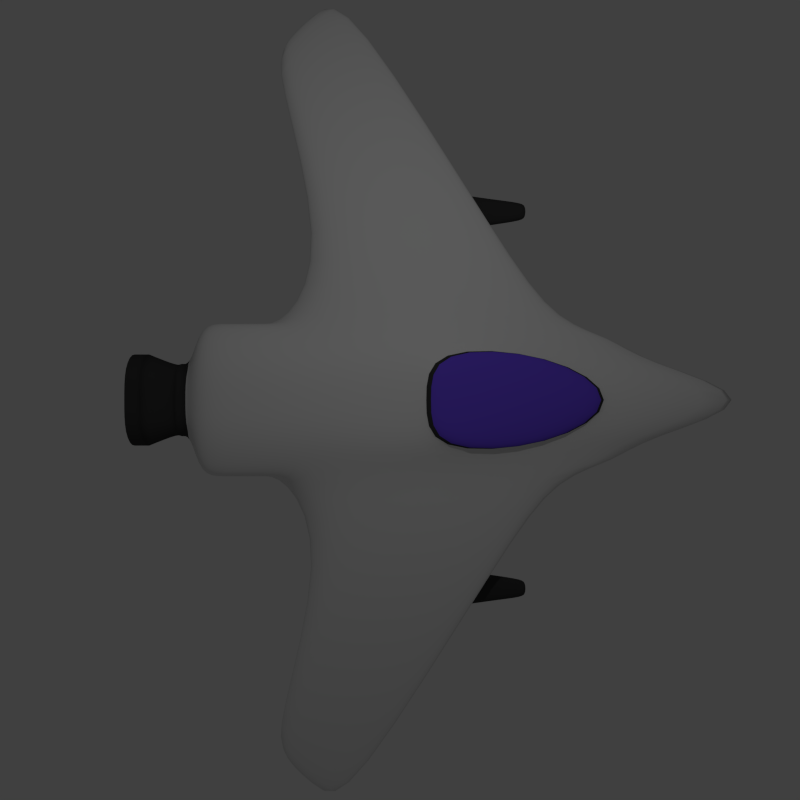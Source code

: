 # Source: hawk.blend  (saved by Blender 2.66.1; exported with 4.5.12 LTS)
import bpy
from mathutils import Matrix  # noqa: F401  (used for matrix-valued properties, if any)

bpy.ops.wm.read_factory_settings(use_empty=True)
scene = bpy.context.scene
scene.name = 'Scene'

# ---- collections
col_collection_1 = bpy.data.collections.new('Collection 1'); scene.collection.children.link(col_collection_1)

# ---- materials (node trees are filled in below, after node groups)
mat_material = bpy.data.materials.new('Material')
mat_material.alpha_threshold = 0.0
mat_material.use_transparent_shadow = False
mat_material.diffuse_color = (0.1564, 0.07868, 0.8, 1.0)
mat_material.roughness = 0.5
mat_material.line_color = (0.0, 0.0, 0.0, 1.0)
mat_material_001 = bpy.data.materials.new('Material.001')
mat_material_001.alpha_threshold = 0.0
mat_material_001.use_transparent_shadow = False
mat_material_001.roughness = 0.5
mat_material_001.line_color = (0.0, 0.0, 0.0, 1.0)
mat_material_002 = bpy.data.materials.new('Material.002')
mat_material_002.alpha_threshold = 0.0
mat_material_002.use_transparent_shadow = False
mat_material_002.preview_render_type = 'FLAT'
mat_material_002.diffuse_color = (0.04696, 0.04696, 0.04696, 1.0)
mat_material_002.roughness = 0.5
mat_material_002.line_color = (0.0, 0.0, 0.0, 1.0)

# ---- material node trees

# ---- world
world_world = bpy.data.worlds.new('World'); scene.world = world_world
world_world.color = (0.05088, 0.05088, 0.05088)
world_world.use_sun_shadow = False
world_world.sun_shadow_jitter_overblur = 0.0
world_world.cycles.sampling_method = 'MANUAL'
world_world.cycles.sample_map_resolution = 256

# ---- cameras
cam_camera_001 = bpy.data.cameras.new('Camera.001')
cam_camera_001.clip_end = 100.0
cam_camera_001.lens = 35.0
cam_camera_001.sensor_width = 32.0
cam_camera_001.sensor_height = 18.0
cam_camera_001.dof.focus_distance = 0.0
cam_camera_001.dof.aperture_fstop = 128.0

# ---- lights
light_lamp = bpy.data.lights.new('Lamp', 'POINT')
light_lamp.transmission_factor = 0.0
light_lamp.cutoff_distance = 30.0
light_lamp.energy = 100.0
light_lamp.shadow_buffer_clip_start = 1.001
light_lamp.shadow_soft_size = 0.1
light_lamp.shadow_maximum_resolution = 0.006
light_lamp.use_absolute_resolution = True
light_lamp.cycles.use_multiple_importance_sampling = False

# ---- meshes
me_cube = bpy.data.meshes.new('Cube')
me_cube.from_pydata([(-1.0, -0.3, -0.36), (-1.0, 2.608, -0.36), (-1.0, -0.3, 0.36), (-1.0, 2.61, 0.36), (-1.0, 1.5, -0.36), (-0.7472, -3.24, -4.866e-10), (-1.0, 2.619, -4.866e-10), (-1.0, 1.6, 0.36), (-1.0, 1.929, -4.866e-10), (-0.5, 2.608, -0.6), (-0.5, -0.3, -0.6), (-1.0, 2.0, -0.36), (-1.0, -2.0, 0.18), (-1.0, 2.615, 0.18), (-0.5, 2.61, 0.6), (-0.7, -0.3, 0.6), (-1.0, 2.1, 0.36), (-1.0, 1.0, -0.36), (-1.0, -2.0, -0.18), (-1.0, 2.613, -0.18), (-1.0, 1.1, 0.36), (-0.5, 1.5, -0.6), (-0.5, 1.6, 0.6), (-0.5, -3.885, -4.866e-10), (-1.0, 2.429, -4.866e-10), (-1.0, 1.6, -4.866e-10), (-1.0, 1.8, -0.18), (-1.0, 1.9, 0.18), (-0.5, 2.786, -4.866e-10), (-0.5, 1.0, -0.6), (-0.5, 1.1, 0.6), (-0.6, -2.0, 0.3), (-1.0, 2.4, 0.18), (-0.34, 2.78, -0.3), (-0.5, 2.0, -0.6), (-0.5, 2.1, 0.6), (-0.5, -2.0, -0.3), (-1.0, 2.3, -0.18), (-1.0, 1.3, -0.18), (-1.0, 1.4, 0.18), (-0.34, 2.782, 0.3), (-0.6114, -0.5137, 0.7557), (-0.6282, -1.844, 0.4646), (-1.0, -2.162, -4.866e-10), (-1.985, -0.21, -0.2166), (-1.985, -0.21, 0.2166), (-1.985, -1.33, 0.1083), (-1.985, 0.6464, -0.2166), (-1.985, -1.33, -0.1083), (-1.985, 0.7123, 0.2166), (-1.985, 1.042, -3.281e-07), (-1.985, 0.844, -0.1083), (-1.985, 0.9099, 0.1083), (-1.985, -1.437, -3.281e-07), (-4.899, 1.176, -0.3234), (-5.053, 1.2, -0.09984), (-5.514, 0.743, -0.1889), (-4.517, 1.52, -0.2981), (-5.437, 0.731, -0.3007), (-4.642, 1.571, -0.07252), (-4.418, 1.692, -0.1746), (-4.467, 1.606, -0.2363), (-4.515, 1.645, -0.1226), (-5.523, 0.6939, -0.248), (-5.025, 1.362, -0.3709), (-5.106, 1.375, -0.2538), (-5.347, 1.136, -0.3005), (-4.825, 1.543, -0.3576), (-5.307, 1.129, -0.359), (-4.891, 1.569, -0.2395), (-4.773, 1.633, -0.293), (-4.799, 1.588, -0.3253), (-4.824, 1.608, -0.2657), (-5.352, 1.11, -0.3314), (-0.5685, 2.937, -0.001045), (-0.002016, 2.933, 0.3667), (-0.01391, 2.93, -0.3688), (-0.3724, 2.93, -0.3688), (-0.3724, 2.933, 0.3667), (-0.4776, 2.937, -0.001045), (-0.01308, 2.933, 0.278), (-0.005826, 2.93, -0.2801), (-0.3682, 2.93, -0.2801), (-0.3682, 2.933, 0.278), (-0.003598, 2.951, -0.002768), (-0.695, 3.353, -0.002768), (-0.006738, 3.349, 0.4518), (0.005385, 3.346, -0.4573), (-0.4378, 3.346, -0.4573), (-0.4378, 3.349, 0.4518), (-0.695, 3.547, -0.002768), (-0.0008802, 3.542, 0.4518), (-0.001352, 3.54, -0.4573), (-0.4378, 3.54, -0.4573), (-0.4378, 3.542, 0.4518), (-1.985, 0.001194, -0.1967), (-1.985, 0.4201, -0.1967), (-1.985, -0.5466, -0.1826), (-3.212, 0.1867, -0.1933), (-3.191, 0.6445, -0.19), (-3.241, -0.404, -0.1904), (-2.062, 0.006811, -0.2505), (-2.062, 0.3736, -0.2505), (-2.062, -0.4728, -0.2381), (-3.136, 0.1692, -0.2476), (-3.117, 0.57, -0.2447), (-3.161, -0.348, -0.245), (-2.254, -0.03763, -0.2968), (-2.254, 0.706, -0.2968), (-2.358, -1.1, -0.328), (-2.945, 0.2917, -0.2936), (-2.933, 1.104, -0.2904), (-2.857, -0.9214, -0.3333), (-2.299, -0.02746, -0.5904), (-2.299, 0.6218, -0.5904), (-2.39, -1.006, -0.5358), (-2.902, 0.26, -0.5876), (-2.892, 0.9696, -0.5848), (-2.825, -0.85, -0.5405), (-2.435, 0.006598, -0.6441), (-2.435, 0.364, -0.6441), (-2.435, -0.4607, -0.6375), (-2.767, 0.1649, -0.6425), (-2.761, 0.5554, -0.641), (-2.775, -0.3391, -0.6411), (-2.456, -1.657, -0.328), (-2.759, -1.656, -0.3333), (-2.475, -1.656, -0.5358), (-2.74, -1.656, -0.5405), (-2.508, -1.744, -0.3647), (-2.707, -1.744, -0.3681), (-2.521, -1.744, -0.5012), (-2.695, -1.744, -0.5042), (1.0, -0.3, -0.36), (1.0, 2.608, -0.36), (1.0, -0.3, 0.36), (1.0, 2.61, 0.36), (-1.788e-07, 2.608, -0.6), (0.0, -0.3, -0.6), (1.0, 1.5, -0.36), (0.7472, -3.24, -4.866e-10), (1.0, 2.619, -4.866e-10), (-2.086e-07, 2.61, 0.6), (5.364e-07, -0.3, 0.6), (1.0, 1.6, 0.36), (-5.96e-08, 1.5, -0.6), (1.49e-07, 1.6, 0.6), (2.98e-07, -6.276, -4.866e-10), (1.0, 1.947, -4.866e-10), (0.5, 2.608, -0.6), (0.5, -0.3, -0.6), (1.0, 2.0, -0.36), (1.0, -2.0, 0.18), (1.0, 2.615, 0.18), (0.5, 2.61, 0.6), (0.7, -0.3, 0.6), (1.0, 2.1, 0.36), (1.0, 1.0, -0.36), (1.0, -2.0, -0.18), (1.0, 2.613, -0.18), (1.0, 1.1, 0.36), (0.5, 1.5, -0.6), (-1.192e-07, 2.0, -0.6), (-2.98e-08, 1.0, -0.6), (3.427e-07, 1.1, 0.6), (-4.47e-08, 2.1, 0.6), (0.5, 1.6, 0.6), (0.5, -3.885, -4.866e-10), (1.49e-07, -2.0, -0.3), (4.192e-07, -2.989, 0.3), (1.0, 2.447, -4.866e-10), (1.0, 1.6, -4.866e-10), (1.0, 1.8, -0.18), (1.0, 1.9, 0.18), (0.5, 2.786, -4.866e-10), (-2.086e-07, 2.782, 0.3), (-2.086e-07, 2.78, -0.3), (0.5, 1.0, -0.6), (0.5, 1.1, 0.6), (0.6, -2.0, 0.3), (1.0, 2.4, 0.18), (0.34, 2.78, -0.3), (0.5, 2.0, -0.6), (0.5, 2.1, 0.6), (0.5, -2.0, -0.3), (1.0, 2.3, -0.18), (1.0, 1.3, -0.18), (1.0, 1.4, 0.18), (0.34, 2.782, 0.3), (5.289e-07, -0.5137, 0.7557), (0.6114, -0.5137, 0.7557), (4.836e-07, -2.833, 0.4646), (0.6282, -1.844, 0.4646), (1.0, -2.162, -4.866e-10), (1.985, -0.21, -0.2166), (1.985, -0.21, 0.2166), (1.985, -1.33, 0.1083), (1.985, 0.6464, -0.2166), (1.985, -1.33, -0.1083), (1.985, 0.7123, 0.2166), (1.985, 1.042, -3.281e-07), (1.985, 0.844, -0.1083), (1.985, 0.9099, 0.1083), (1.985, -1.437, -3.281e-07), (4.899, 1.176, -0.3234), (5.053, 1.2, -0.09984), (5.514, 0.743, -0.1889), (4.517, 1.52, -0.2981), (5.437, 0.731, -0.3007), (4.642, 1.571, -0.07252), (4.418, 1.692, -0.1746), (4.467, 1.606, -0.2363), (4.515, 1.645, -0.1226), (5.523, 0.6939, -0.248), (5.025, 1.362, -0.3709), (5.106, 1.375, -0.2538), (5.347, 1.136, -0.3005), (4.825, 1.543, -0.3576), (5.307, 1.129, -0.359), (4.891, 1.569, -0.2395), (4.773, 1.633, -0.293), (4.799, 1.588, -0.3253), (4.824, 1.608, -0.2657), (5.352, 1.11, -0.3314), (0.5685, 2.937, -0.001045), (0.3724, 2.93, -0.3688), (0.3724, 2.933, 0.3667), (0.4776, 2.937, -0.001045), (0.3682, 2.93, -0.2801), (0.3682, 2.933, 0.278), (0.695, 3.353, -0.002768), (0.4378, 3.346, -0.4573), (0.4378, 3.349, 0.4518), (0.695, 3.547, -0.002768), (0.4378, 3.54, -0.4573), (0.4378, 3.542, 0.4518), (1.985, 0.001194, -0.1967), (1.985, 0.4201, -0.1967), (1.985, -0.5466, -0.1826), (3.212, 0.1867, -0.1933), (3.191, 0.6445, -0.19), (3.241, -0.404, -0.1904), (2.062, 0.006811, -0.2505), (2.062, 0.3736, -0.2505), (2.062, -0.4728, -0.2381), (3.136, 0.1692, -0.2476), (3.117, 0.57, -0.2447), (3.161, -0.348, -0.245), (2.254, -0.03763, -0.2968), (2.254, 0.706, -0.2968), (2.358, -1.1, -0.328), (2.945, 0.2917, -0.2936), (2.933, 1.104, -0.2904), (2.857, -0.9214, -0.3333), (2.299, -0.02746, -0.5904), (2.299, 0.6218, -0.5904), (2.39, -1.006, -0.5358), (2.902, 0.26, -0.5876), (2.892, 0.9696, -0.5848), (2.825, -0.85, -0.5405), (2.435, 0.006598, -0.6441), (2.435, 0.364, -0.6441), (2.435, -0.4607, -0.6375), (2.767, 0.1649, -0.6425), (2.761, 0.5554, -0.641), (2.775, -0.3391, -0.6411), (2.456, -1.657, -0.328), (2.759, -1.656, -0.3333), (2.475, -1.656, -0.5358), (2.74, -1.656, -0.5405), (2.508, -1.744, -0.3647), (2.707, -1.744, -0.3681), (2.521, -1.744, -0.5012), (2.695, -1.744, -0.5042), (4.397e-07, -2.987, 0.3348), (-0.6189, -1.977, 0.3348), (-0.6936, -0.3292, 0.6389), (5.424e-07, -0.3292, 0.6389), (0.6189, -1.977, 0.3348), (0.6936, -0.3292, 0.6389), (-0.673, -0.3753, 0.6681), (0.673, -0.3753, 0.6681), (4.507e-07, -2.948, 0.3673), (-0.6212, -1.944, 0.3673), (5.391e-07, -0.3753, 0.6681), (0.6212, -1.944, 0.3673)], [], [(29, 10, 0, 17), (30, 20, 2, 15), (31, 15, 2, 12), (32, 16, 3, 13), (33, 9, 1, 19), (34, 21, 4, 11), (35, 16, 7, 22), (36, 23, 5, 18), (37, 24, 6, 19), (38, 25, 8, 26), (39, 20, 7, 27), (40, 28, 6, 13), (21, 29, 17, 4), (145, 163, 29, 21), (163, 138, 10, 29), (164, 30, 15, 143), (146, 22, 30, 164), (22, 7, 20, 30), (23, 31, 12, 5), (147, 169, 31, 23), (24, 32, 13, 6), (8, 27, 32, 24), (27, 7, 16, 32), (28, 33, 19, 6), (40, 175, 75, 78), (176, 137, 9, 33), (9, 34, 11, 1), (137, 162, 34, 9), (162, 145, 21, 34), (165, 35, 22, 146), (142, 14, 35, 165), (14, 3, 16, 35), (10, 36, 18, 0), (138, 168, 36, 10), (168, 147, 23, 36), (11, 37, 19, 1), (4, 26, 37, 11), (26, 8, 24, 37), (17, 38, 26, 4), (38, 17, 47, 51), (20, 39, 52, 49), (25, 39, 27, 8), (12, 43, 5), (12, 2, 45, 46), (14, 40, 13, 3), (142, 175, 40, 14), (33, 28, 74, 77), (283, 282, 191, 42), (284, 280, 41, 189), (280, 283, 42, 41), (0, 18, 48, 44), (43, 18, 5), (51, 47, 57, 61), (48, 53, 63, 58), (45, 49, 59, 55), (49, 52, 62, 59), (18, 43, 53, 48), (25, 38, 51, 50), (43, 12, 46, 53), (2, 20, 49, 45), (17, 0, 44, 47), (39, 25, 50, 52), (59, 62, 72, 69), (54, 58, 68, 64), (62, 60, 70, 72), (57, 54, 64, 67), (53, 46, 56, 63), (50, 51, 61, 60), (46, 45, 55, 56), (58, 54, 98, 100), (52, 50, 60, 62), (44, 48, 97, 95), (64, 68, 71, 67), (70, 71, 68, 73), (66, 65, 69, 72), (72, 70, 73, 66), (55, 59, 69, 65), (58, 63, 73, 68), (61, 57, 67, 71), (63, 56, 66, 73), (60, 61, 71, 70), (56, 55, 65, 66), (77, 74, 79, 82), (176, 33, 77, 76), (28, 40, 78, 74), (79, 83, 89, 85), (76, 77, 82, 81), (74, 78, 83, 79), (78, 75, 80, 83), (84, 87, 88, 85), (86, 84, 85, 89), (83, 80, 86, 89), (82, 79, 85, 88), (81, 82, 88, 87), (87, 88, 93, 92), (88, 85, 90, 93), (89, 86, 91, 94), (89, 94, 90, 85), (100, 98, 104, 106), (96, 95, 101, 102), (57, 47, 96, 99), (47, 44, 95, 96), (54, 57, 99, 98), (48, 58, 100, 97), (101, 103, 109, 107), (105, 102, 108, 111), (98, 99, 105, 104), (99, 96, 102, 105), (95, 97, 103, 101), (97, 100, 106, 103), (112, 110, 116, 118), (108, 107, 113, 114), (103, 106, 112, 109), (102, 101, 107, 108), (106, 104, 110, 112), (104, 105, 111, 110), (113, 115, 121, 119), (117, 114, 120, 123), (110, 111, 117, 116), (111, 108, 114, 117), (107, 109, 115, 113), (112, 118, 128, 126), (120, 119, 122, 123), (119, 121, 124, 122), (115, 118, 124, 121), (114, 113, 119, 120), (118, 116, 122, 124), (116, 117, 123, 122), (127, 125, 129, 131), (109, 112, 126, 125), (115, 109, 125, 127), (118, 115, 127, 128), (129, 130, 132, 131), (125, 126, 130, 129), (128, 127, 131, 132), (126, 128, 132, 130), (177, 157, 133, 150), (178, 155, 135, 160), (179, 152, 135, 155), (180, 153, 136, 156), (181, 159, 134, 149), (182, 151, 139, 161), (183, 166, 144, 156), (184, 158, 140, 167), (185, 159, 141, 170), (186, 172, 148, 171), (187, 173, 144, 160), (188, 153, 141, 174), (161, 139, 157, 177), (145, 161, 177, 163), (163, 177, 150, 138), (164, 143, 155, 178), (146, 164, 178, 166), (166, 178, 160, 144), (167, 140, 152, 179), (147, 167, 179, 169), (170, 141, 153, 180), (148, 170, 180, 173), (173, 180, 156, 144), (174, 141, 159, 181), (176, 181, 149, 137), (149, 134, 151, 182), (137, 149, 182, 162), (162, 182, 161, 145), (165, 146, 166, 183), (142, 165, 183, 154), (154, 183, 156, 136), (150, 133, 158, 184), (138, 150, 184, 168), (168, 184, 167, 147), (151, 134, 159, 185), (139, 151, 185, 172), (172, 185, 170, 148), (157, 139, 172, 186), (186, 201, 197, 157), (160, 199, 202, 187), (171, 148, 173, 187), (152, 140, 193), (152, 196, 195, 135), (154, 136, 153, 188), (142, 154, 188, 175), (181, 225, 224, 174), (285, 192, 191, 282), (284, 189, 190, 281), (281, 190, 192, 285), (133, 194, 198, 158), (193, 140, 158), (201, 211, 207, 197), (198, 208, 213, 203), (195, 205, 209, 199), (199, 209, 212, 202), (158, 198, 203, 193), (171, 200, 201, 186), (193, 203, 196, 152), (135, 195, 199, 160), (157, 197, 194, 133), (187, 202, 200, 171), (209, 219, 222, 212), (204, 214, 218, 208), (212, 222, 220, 210), (207, 217, 214, 204), (203, 213, 206, 196), (200, 210, 211, 201), (196, 206, 205, 195), (208, 241, 239, 204), (202, 212, 210, 200), (194, 236, 238, 198), (214, 217, 221, 218), (220, 223, 218, 221), (216, 222, 219, 215), (222, 216, 223, 220), (205, 215, 219, 209), (208, 218, 223, 213), (211, 221, 217, 207), (213, 223, 216, 206), (210, 220, 221, 211), (206, 216, 215, 205), (225, 228, 227, 224), (174, 224, 226, 188), (76, 81, 228, 225), (227, 230, 232, 229), (224, 227, 229, 226), (226, 229, 80, 75), (86, 232, 230, 84), (228, 231, 230, 227), (229, 232, 86, 80), (84, 230, 231, 87), (231, 234, 233, 230), (232, 235, 91, 86), (232, 230, 233, 235), (241, 247, 245, 239), (237, 243, 242, 236), (207, 240, 237, 197), (197, 237, 236, 194), (204, 239, 240, 207), (198, 238, 241, 208), (242, 248, 250, 244), (246, 252, 249, 243), (239, 245, 246, 240), (240, 246, 243, 237), (236, 242, 244, 238), (238, 244, 247, 241), (253, 259, 257, 251), (249, 255, 254, 248), (244, 250, 253, 247), (243, 249, 248, 242), (247, 253, 251, 245), (245, 251, 252, 246), (254, 260, 262, 256), (258, 264, 261, 255), (251, 257, 258, 252), (252, 258, 255, 249), (248, 254, 256, 250), (253, 267, 269, 259), (261, 264, 263, 260), (260, 263, 265, 262), (256, 262, 265, 259), (255, 261, 260, 254), (259, 265, 263, 257), (257, 263, 264, 258), (268, 272, 270, 266), (250, 266, 267, 253), (256, 268, 266, 250), (259, 269, 268, 256), (270, 272, 273, 271), (266, 270, 271, 267), (269, 273, 272, 268), (267, 271, 273, 269), (188, 226, 75, 175), (176, 76, 225, 181), (81, 87, 231, 228), (87, 92, 234, 231), (41, 42, 191, 189), (192, 190, 189, 191), (31, 169, 274, 275), (143, 15, 276, 277), (15, 31, 275, 276), (179, 278, 274, 169), (143, 277, 279, 155), (155, 279, 278, 179), (275, 274, 282, 283), (277, 276, 280, 284), (276, 275, 283, 280), (278, 285, 282, 274), (277, 284, 281, 279), (279, 281, 285, 278)])
me_cube.polygons.foreach_set('use_smooth', [True] * 286)
me_cube.polygons.foreach_set('material_index', [1, 1, 1, 1, 1, 1, 1, 1, 1, 1, 1, 1, 1, 1, 1, 1, 1, 1, 1, 1, 1, 1, 1, 1, 2, 1, 1, 1, 1, 1, 1, 1, 1, 1, 1, 1, 1, 1, 1, 1, 1, 1, 1, 1, 1, 1, 2, 0, 0, 0, 1, 1, 1, 1, 1, 1, 1, 1, 1, 1, 1, 1, 1, 1, 1, 1, 1, 1, 1, 1, 1, 1, 1, 1, 1, 1, 1, 1, 1, 1, 1, 1, 2, 2, 2, 2, 2, 2, 2, 2, 2, 2, 2, 2, 2, 2, 2, 2, 2, 2, 1, 1, 1, 1, 2, 2, 2, 2, 2, 2, 2, 2, 2, 2, 2, 2, 2, 2, 2, 2, 2, 2, 2, 2, 2, 2, 2, 2, 2, 2, 2, 2, 2, 2, 2, 2, 1, 1, 1, 1, 1, 1, 1, 1, 1, 1, 1, 1, 1, 1, 1, 1, 1, 1, 1, 1, 1, 1, 1, 1, 1, 1, 1, 1, 1, 1, 1, 1, 1, 1, 1, 1, 1, 1, 1, 1, 1, 1, 1, 1, 1, 2, 0, 0, 0, 1, 1, 1, 1, 1, 1, 1, 1, 1, 1, 1, 1, 1, 1, 1, 1, 1, 1, 1, 1, 1, 1, 1, 1, 1, 1, 1, 1, 1, 1, 1, 1, 2, 2, 2, 2, 2, 2, 2, 2, 2, 2, 2, 2, 2, 2, 2, 1, 1, 1, 1, 2, 2, 2, 2, 2, 2, 2, 2, 2, 2, 2, 2, 2, 2, 2, 2, 2, 2, 2, 2, 2, 2, 2, 2, 2, 2, 2, 2, 2, 2, 2, 2, 2, 2, 2, 2, 0, 0, 1, 1, 1, 1, 1, 1, 2, 2, 2, 2, 2, 2])
me_cube.materials.append(mat_material)
me_cube.materials.append(mat_material_001)
me_cube.materials.append(mat_material_002)
me_cube.use_remesh_preserve_volume = False
me_cube.use_remesh_preserve_attributes = False
me_cube.use_mirror_vertex_groups = False
me_cube.update()

# ---- objects
ob_camera = bpy.data.objects.new('Camera', cam_camera_001)
ob_cube = bpy.data.objects.new('Cube', me_cube)
ob_lamp = bpy.data.objects.new('Lamp', light_lamp)

# ---- transforms, parenting, visibility, modifiers, constraints
ob_camera.location = (0.0, 0.0, 11.69)
ob_camera.lineart.crease_threshold = 0.0
ob_cube.location = (0.0, 0.0, 0.0)
ob_cube.rotation_euler = (0.0, 0.0, 1.571)
ob_cube.lock_rotations_4d = False
ob_cube.empty_display_type = 'ARROWS'
ob_cube.lineart.crease_threshold = 0.0
_m = ob_cube.modifiers.new('Subsurf', 'SUBSURF')
_m.uv_smooth = 'PRESERVE_CORNERS'
_m.quality = 2
_m.levels = 2
_m.show_only_control_edges = False
ob_lamp.location = (0.5863, 2.956, 5.904)
ob_lamp.rotation_euler = (0.6503, 0.05522, 1.866)
ob_lamp.lock_rotations_4d = False
ob_lamp.empty_display_type = 'ARROWS'
ob_lamp.color = (0.0, 0.0, 0.0, 0.0)
ob_lamp.lineart.crease_threshold = 0.0

# ---- collection membership
col_collection_1.objects.link(ob_camera)
col_collection_1.objects.link(ob_cube)
col_collection_1.objects.link(ob_lamp)

# ---- scene / render settings (as saved in the file)
scene.camera = ob_camera
scene.frame_start = 1; scene.frame_end = 250; scene.frame_set(1)
scene.render.engine = 'BLENDER_EEVEE_NEXT'
scene.render.image_settings.compression = 90
scene.render.resolution_x = 500
scene.render.resolution_y = 500
scene.render.resolution_percentage = 50
scene.render.dither_intensity = 0.0
scene.render.film_transparent = True
scene.render.bake_margin = 2
scene.cycles.use_denoising = False
scene.cycles.samples = 10
scene.cycles.sampling_pattern = 'TABULATED_SOBOL'
scene.cycles.light_sampling_threshold = 0.0
scene.cycles.use_adaptive_sampling = False
scene.cycles.use_light_tree = False
scene.cycles.blur_glossy = 0.0
scene.cycles.volume_bounces = 1
scene.cycles.pixel_filter_type = 'GAUSSIAN'
scene.cycles.sample_clamp_indirect = 0.0
scene.view_settings.view_transform = 'Standard'
bpy.context.view_layer.update()
